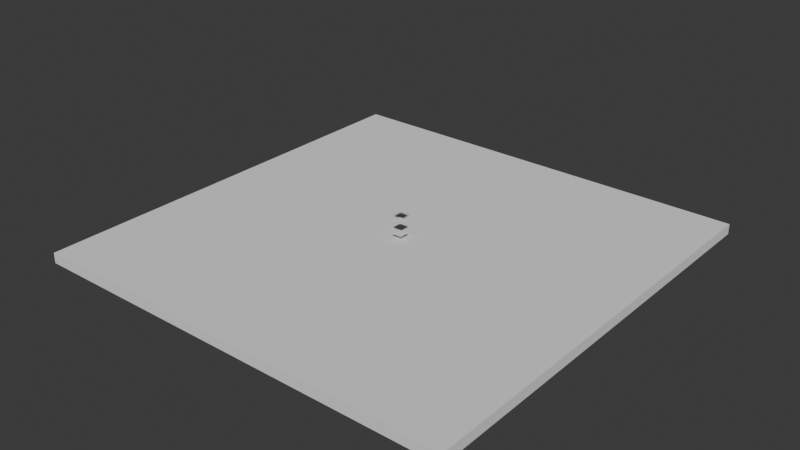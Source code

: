 # Source: Level1.blend  (saved by Blender 4.5.87; exported with 4.5.12 LTS)
import bpy
from mathutils import Matrix  # noqa: F401  (used for matrix-valued properties, if any)

bpy.ops.wm.read_factory_settings(use_empty=True)
scene = bpy.context.scene
scene.name = 'Scene'

# ---- collections
col_collection = bpy.data.collections.new('Collection'); scene.collection.children.link(col_collection)

# ---- world
world_world = bpy.data.worlds.new('World'); scene.world = world_world
world_world.use_nodes = True; world_world.node_tree.nodes.clear()
_N = world_world.node_tree.nodes; _L = world_world.node_tree.links
n0 = _N.new('ShaderNodeOutputWorld'); n0.name = 'World Output'; n0.location = (200, 100)
n1 = _N.new('ShaderNodeBackground'); n1.name = 'Background'; n1.location = (-200, 100)
n1.inputs[0].default_value = (0.05088, 0.05088, 0.05088, 1.0)
_L.new(n1.outputs[0], n0.inputs[0])
n0.is_active_output = True
world_world.color = (0.05088, 0.05088, 0.05088)
world_world.sun_shadow_jitter_overblur = 0.0

# ---- meshes
me_plane_001 = bpy.data.meshes.new('Plane.001')
me_plane_001.from_pydata([(-1.0, -1.0, 0.0), (1.0, -1.0, 0.0), (-1.0, 1.0, 0.0), (1.0, 1.0, 0.0)], [], [(0, 1, 3, 2)])
_uv = me_plane_001.uv_layers.new(name='UVMap')
_uv.uv.foreach_set('vector', [0.0, 0.0, 1.0, 0.0, 1.0, 1.0, 0.0, 1.0])
me_plane_001.update()
me_plane_002 = bpy.data.meshes.new('Plane.002')
me_plane_002.from_pydata([(-1.0, -1.0, 0.0), (1.0, -1.0, 0.0), (-1.0, 1.0, 0.0), (1.0, 1.0, 0.0)], [], [(0, 1, 3, 2)])
_uv = me_plane_002.uv_layers.new(name='UVMap')
_uv.uv.foreach_set('vector', [0.0, 0.0, 1.0, 0.0, 1.0, 1.0, 0.0, 1.0])
me_plane_002.update()
me_cube_001 = bpy.data.meshes.new('Cube.001')
me_cube_001.from_pydata([(-1.0, -1.0, -1.0), (-1.0, -1.0, 1.0), (-1.0, 1.0, -1.0), (-1.0, 1.0, 1.0), (1.0, -1.0, -1.0), (1.0, -1.0, 1.0), (1.0, 1.0, -1.0), (1.0, 1.0, 1.0)], [], [(0, 1, 3, 2), (2, 3, 7, 6), (6, 7, 5, 4), (4, 5, 1, 0), (2, 6, 4, 0), (7, 3, 1, 5)])
_uv = me_cube_001.uv_layers.new(name='UVMap')
_uv.uv.foreach_set('vector', [0.375, 0.0, 0.625, 0.0, 0.625, 0.25, 0.375, 0.25, 0.375, 0.25, 0.625, 0.25, 0.625, 0.5, 0.375, 0.5, 0.375, 0.5, 0.625, 0.5, 0.625, 0.75, 0.375, 0.75, 0.375, 0.75, 0.625, 0.75, 0.625, 1.0, 0.375, 1.0, 0.125, 0.5, 0.375, 0.5, 0.375, 0.75, 0.125, 0.75, 0.625, 0.5, 0.875, 0.5, 0.875, 0.75, 0.625, 0.75])
me_cube_001.update()
me_plane_003 = bpy.data.meshes.new('Plane.003')
me_plane_003.from_pydata([(-1.0, -1.0, 0.0), (1.0, -1.0, 0.0), (-1.0, 1.0, 0.0), (1.0, 1.0, 0.0)], [], [(0, 1, 3, 2)])
_uv = me_plane_003.uv_layers.new(name='UVMap')
_uv.uv.foreach_set('vector', [0.0, 0.0, 1.0, 0.0, 1.0, 1.0, 0.0, 1.0])
me_plane_003.update()
me_plane = bpy.data.meshes.new('Plane')
me_plane.from_pydata([(-1.0, -1.0, 0.0), (1.0, -1.0, 0.0), (-1.0, 1.0, 0.0), (1.0, 1.0, 0.0)], [], [(0, 1, 3, 2)])
_uv = me_plane.uv_layers.new(name='UVMap')
_uv.uv.foreach_set('vector', [0.0, 0.0, 1.0, 0.0, 1.0, 1.0, 0.0, 1.0])
me_plane.update()

# ---- objects
ob_2__frog1 = bpy.data.objects.new('2##frog1', me_plane_001)
ob_3__directionallight = bpy.data.objects.new('3##directionalLight', me_plane_002)
ob_1__platform = bpy.data.objects.new('1##platform', me_cube_001)
ob_4__particuleemiter_minpos___3_0__3__maxpos__3_0_3__maxspeed_5_m = bpy.data.objects.new('4##particuleEmiter#minPos:[-3,0,-3]#maxPos:[3,0,3]#maxSpeed:5#m', me_plane_003)
ob_5__checkpoint_levelend_1 = bpy.data.objects.new('5##checkpoint#levelEnd:1', me_plane)

# ---- transforms, parenting, visibility, modifiers, constraints
ob_2__frog1.location = (0.0, 0.0, 1.966)
ob_3__directionallight.location = (0.0, 0.0, 4.489)
ob_1__platform.location = (0.0, 0.0, 0.0)
ob_1__platform.scale = (42.29, 42.29, 1.0)
ob_4__particuleemiter_minpos___3_0__3__maxpos__3_0_3__maxspeed_5_m.location = (0.0, 0.0, 8.228)
ob_5__checkpoint_levelend_1.location = (0.0, 3.567, 1.148)

# ---- collection membership
col_collection.objects.link(ob_2__frog1)
col_collection.objects.link(ob_3__directionallight)
col_collection.objects.link(ob_1__platform)
col_collection.objects.link(ob_4__particuleemiter_minpos___3_0__3__maxpos__3_0_3__maxspeed_5_m)
col_collection.objects.link(ob_5__checkpoint_levelend_1)

# ---- scene / render settings (as saved in the file)
scene.frame_start = 1; scene.frame_end = 250; scene.frame_set(1)
scene.render.engine = 'BLENDER_EEVEE_NEXT'
scene.render.bake_bias = 0.0
scene.render.bake_samples = 0
scene.cycles.sampling_pattern = 'TABULATED_SOBOL'
scene.eevee.use_volume_custom_range = False
bpy.context.view_layer.update()

# ---- added for rendering (the .blend has no active camera and no usable light): camera, sun
cam_auto = bpy.data.cameras.new('AutoCamera')
cam_auto.lens = 50.0
cam_auto.sensor_width = 36.0
cam_auto.clip_end = 1948.19
ob_auto_camera = bpy.data.objects.new('AutoCamera', cam_auto)
scene.collection.objects.link(ob_auto_camera)
ob_auto_camera.location = (111.008, -133.21, 92.4208)
ob_auto_camera.rotation_euler = (1.09748, -7.21219e-08, 0.694738)
scene.camera = ob_auto_camera
light_auto_sun = bpy.data.lights.new('AutoSun', 'SUN')
light_auto_sun.energy = 3.0
light_auto_sun.angle = 0.0523599
ob_auto_sun = bpy.data.objects.new('AutoSun', light_auto_sun)
scene.collection.objects.link(ob_auto_sun)
ob_auto_sun.rotation_euler = (0.872665, 0.174533, 0.523599)
bpy.context.view_layer.update()
